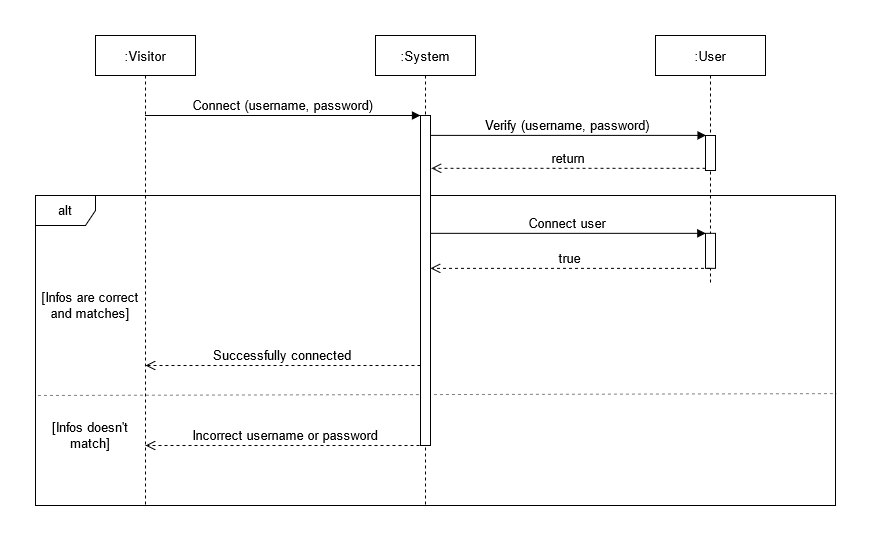

The diagram above was exported from draw.io. Its source (the exported page's mxGraphModel, read from the mxfile embedded in the PNG):
<mxGraphModel dx="1422" dy="712" grid="1" gridSize="10" guides="1" tooltips="1" connect="1" arrows="1" fold="1" page="1" pageScale="1" pageWidth="850" pageHeight="1100" math="0" shadow="0">
  <root>
    <mxCell id="0" />
    <mxCell id="1" parent="0" />
    <mxCell id="4D03kmWtSlHX24i2cMp6-6" value="alt" style="shape=umlFrame;whiteSpace=wrap;html=1;fontSize=13;" parent="1" vertex="1">
      <mxGeometry x="30" y="240" width="800" height="310" as="geometry" />
    </mxCell>
    <mxCell id="4D03kmWtSlHX24i2cMp6-11" value="" style="endArrow=none;dashed=1;html=1;fontSize=13;strokeWidth=1;jumpSize=6;opacity=50;entryX=1.001;entryY=0.639;entryDx=0;entryDy=0;entryPerimeter=0;exitX=0.003;exitY=0.645;exitDx=0;exitDy=0;exitPerimeter=0;" parent="1" source="4D03kmWtSlHX24i2cMp6-6" target="4D03kmWtSlHX24i2cMp6-6" edge="1">
      <mxGeometry width="50" height="50" relative="1" as="geometry">
        <mxPoint x="70" y="439" as="sourcePoint" />
        <mxPoint x="780" y="439" as="targetPoint" />
      </mxGeometry>
    </mxCell>
    <mxCell id="3nuBFxr9cyL0pnOWT2aG-1" value=":Visitor" style="shape=umlLifeline;perimeter=lifelinePerimeter;container=1;collapsible=0;recursiveResize=0;rounded=0;shadow=0;strokeWidth=1;fontSize=13;" parent="1" vertex="1">
      <mxGeometry x="90" y="80" width="100" height="470" as="geometry" />
    </mxCell>
    <mxCell id="3nuBFxr9cyL0pnOWT2aG-5" value=":System" style="shape=umlLifeline;perimeter=lifelinePerimeter;container=1;collapsible=0;recursiveResize=0;rounded=0;shadow=0;strokeWidth=1;fontSize=13;" parent="1" vertex="1">
      <mxGeometry x="370" y="80" width="100" height="470" as="geometry" />
    </mxCell>
    <mxCell id="3nuBFxr9cyL0pnOWT2aG-6" value="" style="points=[];perimeter=orthogonalPerimeter;rounded=0;shadow=0;strokeWidth=1;fontSize=13;" parent="3nuBFxr9cyL0pnOWT2aG-5" vertex="1">
      <mxGeometry x="45" y="80" width="10" height="330" as="geometry" />
    </mxCell>
    <mxCell id="3nuBFxr9cyL0pnOWT2aG-7" value="return" style="verticalAlign=bottom;endArrow=open;dashed=1;endSize=8;shadow=0;strokeWidth=1;fontSize=13;entryX=1.09;entryY=0.16;entryDx=0;entryDy=0;entryPerimeter=0;" parent="1" source="4D03kmWtSlHX24i2cMp6-2" target="3nuBFxr9cyL0pnOWT2aG-6" edge="1">
      <mxGeometry relative="1" as="geometry">
        <mxPoint x="450" y="214" as="targetPoint" />
        <mxPoint x="730" y="215.03999999999996" as="sourcePoint" />
      </mxGeometry>
    </mxCell>
    <mxCell id="3nuBFxr9cyL0pnOWT2aG-8" value="Connect (username, password)" style="verticalAlign=bottom;endArrow=block;entryX=0;entryY=0;shadow=0;strokeWidth=1;fontSize=13;" parent="1" source="3nuBFxr9cyL0pnOWT2aG-1" target="3nuBFxr9cyL0pnOWT2aG-6" edge="1">
      <mxGeometry relative="1" as="geometry">
        <mxPoint x="150" y="160" as="sourcePoint" />
      </mxGeometry>
    </mxCell>
    <mxCell id="4D03kmWtSlHX24i2cMp6-1" value=":User" style="shape=umlLifeline;perimeter=lifelinePerimeter;container=1;collapsible=0;recursiveResize=0;rounded=0;shadow=0;strokeWidth=1;fontSize=13;" parent="1" vertex="1">
      <mxGeometry x="650" y="80" width="110" height="250" as="geometry" />
    </mxCell>
    <mxCell id="4D03kmWtSlHX24i2cMp6-2" value="" style="points=[];perimeter=orthogonalPerimeter;rounded=0;shadow=0;strokeWidth=1;fontSize=13;" parent="4D03kmWtSlHX24i2cMp6-1" vertex="1">
      <mxGeometry x="50" y="100" width="10" height="35" as="geometry" />
    </mxCell>
    <mxCell id="4D03kmWtSlHX24i2cMp6-13" value="" style="points=[];perimeter=orthogonalPerimeter;rounded=0;shadow=0;strokeWidth=1;fontSize=13;" parent="4D03kmWtSlHX24i2cMp6-1" vertex="1">
      <mxGeometry x="50" y="197.84" width="10" height="35" as="geometry" />
    </mxCell>
    <mxCell id="4D03kmWtSlHX24i2cMp6-3" value="Verify (username, password)" style="verticalAlign=bottom;endArrow=block;shadow=0;strokeWidth=1;fontSize=13;entryX=0.056;entryY=-0.003;entryDx=0;entryDy=0;entryPerimeter=0;spacing=2;" parent="1" source="3nuBFxr9cyL0pnOWT2aG-6" target="4D03kmWtSlHX24i2cMp6-2" edge="1">
      <mxGeometry x="-0.0022" relative="1" as="geometry">
        <mxPoint x="490" y="180" as="sourcePoint" />
        <mxPoint x="720" y="180" as="targetPoint" />
        <Array as="points" />
        <mxPoint as="offset" />
      </mxGeometry>
    </mxCell>
    <mxCell id="4D03kmWtSlHX24i2cMp6-7" value="[Infos doesn't match]" style="text;html=1;strokeColor=none;fillColor=none;align=center;verticalAlign=middle;whiteSpace=wrap;rounded=0;fontSize=13;" parent="1" vertex="1">
      <mxGeometry x="30" y="470" width="110" height="20" as="geometry" />
    </mxCell>
    <mxCell id="4D03kmWtSlHX24i2cMp6-9" value="[Infos are correct and matches]" style="text;html=1;strokeColor=none;fillColor=none;align=center;verticalAlign=middle;whiteSpace=wrap;rounded=0;fontSize=13;" parent="1" vertex="1">
      <mxGeometry x="30" y="340" width="110" height="20" as="geometry" />
    </mxCell>
    <mxCell id="4D03kmWtSlHX24i2cMp6-12" value="Connect user" style="verticalAlign=bottom;endArrow=block;shadow=0;strokeWidth=1;fontSize=13;spacing=2;entryX=0.033;entryY=0;entryDx=0;entryDy=0;entryPerimeter=0;" parent="1" source="3nuBFxr9cyL0pnOWT2aG-6" target="4D03kmWtSlHX24i2cMp6-13" edge="1">
      <mxGeometry x="-0.0022" relative="1" as="geometry">
        <mxPoint x="429" y="276.75999999999993" as="sourcePoint" />
        <mxPoint x="750" y="277.84" as="targetPoint" />
        <Array as="points" />
        <mxPoint as="offset" />
      </mxGeometry>
    </mxCell>
    <mxCell id="4D03kmWtSlHX24i2cMp6-14" value="true" style="verticalAlign=bottom;endArrow=open;dashed=1;endSize=8;shadow=0;strokeWidth=1;fontSize=13;" parent="1" target="3nuBFxr9cyL0pnOWT2aG-6" edge="1" source="4D03kmWtSlHX24i2cMp6-1">
      <mxGeometry relative="1" as="geometry">
        <mxPoint x="480" y="312.84" as="targetPoint" />
        <mxPoint x="660" y="313" as="sourcePoint" />
        <Array as="points">
          <mxPoint x="555" y="312.84" />
        </Array>
      </mxGeometry>
    </mxCell>
    <mxCell id="4D03kmWtSlHX24i2cMp6-20" value="Successfully connected" style="verticalAlign=bottom;endArrow=open;dashed=1;endSize=8;shadow=0;strokeWidth=1;fontSize=13;" parent="1" source="3nuBFxr9cyL0pnOWT2aG-6" edge="1">
      <mxGeometry relative="1" as="geometry">
        <mxPoint x="140" y="410" as="targetPoint" />
        <mxPoint x="410" y="410" as="sourcePoint" />
        <Array as="points">
          <mxPoint x="370.5" y="410" />
          <mxPoint x="350.5" y="410" />
        </Array>
      </mxGeometry>
    </mxCell>
    <mxCell id="4D03kmWtSlHX24i2cMp6-24" value="Incorrect username or password" style="verticalAlign=bottom;endArrow=open;dashed=1;endSize=8;shadow=0;strokeWidth=1;fontSize=13;entryX=1;entryY=1;entryDx=0;entryDy=0;" parent="1" target="4D03kmWtSlHX24i2cMp6-7" edge="1">
      <mxGeometry relative="1" as="geometry">
        <mxPoint x="150" y="489.99842105263156" as="targetPoint" />
        <mxPoint x="420" y="490" as="sourcePoint" />
      </mxGeometry>
    </mxCell>
  </root>
</mxGraphModel>